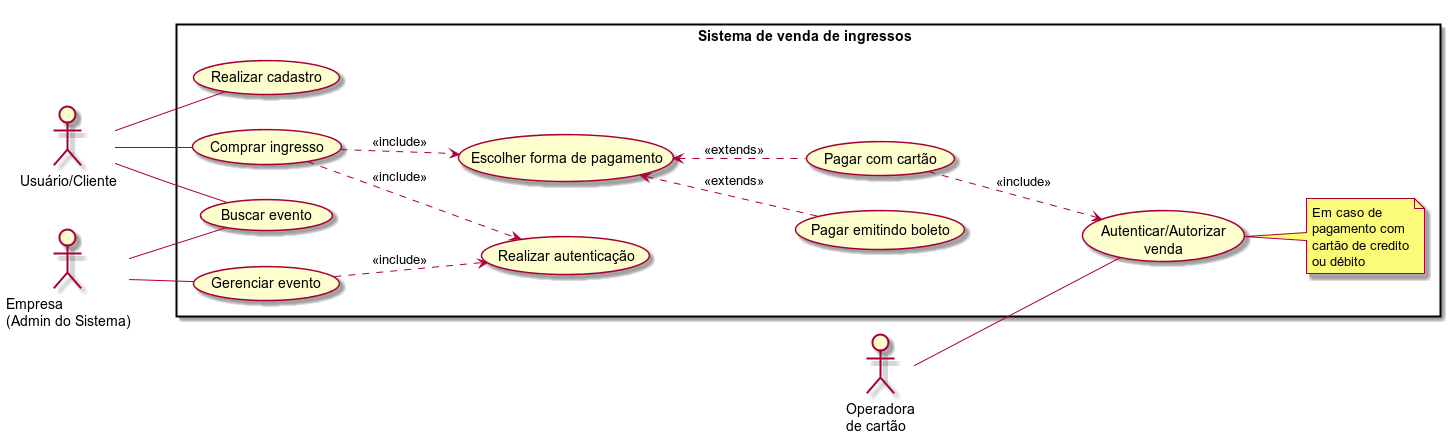

The diagram above was rendered by PlantUML. Its source (embedded in the PNG):
@startuml

skinparam packegeStyle rectangle
left to right direction

'----------------------------------------------------------------------
'Atores do sistema
:Usuário/Cliente: as cli
:Empresa \n(Admin do Sistema) : as admin
:Operadora \nde cartão : as ope_cre



'----------------------------------------------------------------------
rectangle "Sistema de venda de ingressos"{

'Casos de uso
(Realizar cadastro) as rea_cad
(Realizar autenticação) as rea_aut
(Comprar ingresso) as comp_ing
(Gerenciar evento) as ger_eve
(Buscar evento) as bus_eve
(Autenticar/Autorizar \nvenda) as aut_ven
(Escolher forma de pagamento) as for_pag
(Pagar emitindo boleto) as emi_bol
(Pagar com cartão) as car


'--------------------------------------------------------------------
'Relacionamentos

cli -- rea_cad

cli -- bus_eve
cli -- comp_ing

'bus_eve <.. comp_ing         :<<extends>>
comp_ing ..> rea_aut         :<<include>>
ger_eve  ..> rea_aut         :<<include>>
comp_ing ..> for_pag         :<<include>>
for_pag <.. emi_bol          :<<extends>>
for_pag <.. car              :<<extends>>
car ..> aut_ven              :<<include>>


admin -- bus_eve
admin -- ger_eve
'---------------------------------------------------------------------

ope_cre -- aut_ven
note right of (aut_ven)
Em caso de
pagamento com
cartão de credito
ou débito
end note
}
@enduml